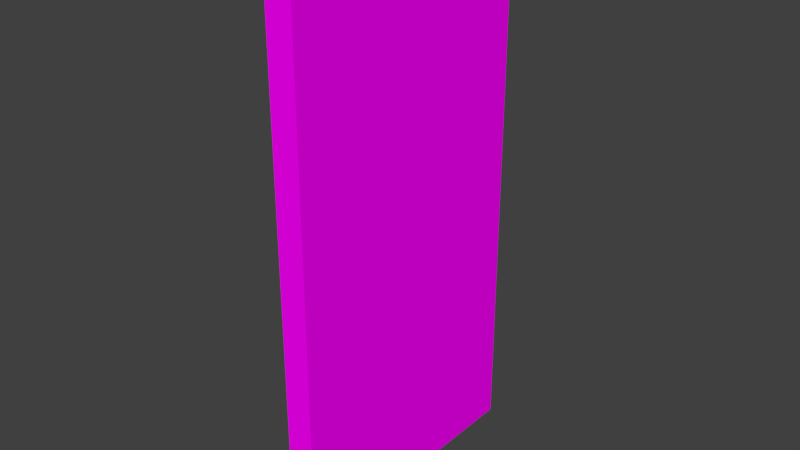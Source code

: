 # Source: Wall_4x2x0_2.blend  (saved by Blender 2.79.0; exported with 4.5.12 LTS)
import bpy
from mathutils import Matrix  # noqa: F401  (used for matrix-valued properties, if any)

bpy.ops.wm.read_factory_settings(use_empty=True)
scene = bpy.context.scene
scene.name = 'Scene'

# ---- collections
col_collection_1 = bpy.data.collections.new('Collection 1'); scene.collection.children.link(col_collection_1)

# ---- images (referenced by path relative to the original .blend; pixels are not part of the script)
import os
ASSET_DIR = os.environ.get("B2B_ASSET_DIR", "")  # directory of the original .blend (textures are referenced by path, not embedded)
HERE = os.path.dirname(os.path.abspath(__file__))  # packed textures are extracted next to this script under _unpacked/

def load_image(name, relpath, width, height, colorspace="sRGB"):
    """Load a texture the original file referenced (path relative to the .blend, or extracted next to this script)."""
    p = next((c for c in (os.path.join(HERE, relpath), os.path.join(ASSET_DIR, relpath)) if relpath and os.path.exists(c)), "")
    if p:
        img = bpy.data.images.load(p, check_existing=True)
        img.name = name
    else:  # same state as the original file: an image datablock whose file is absent (Cycles renders it pink)
        img = bpy.data.images.new(name, width, height)
        img.source = "FILE"
        img.filepath = "//" + (relpath or name)
    img.colorspace_settings.name = colorspace
    return img
img_cinder_block_pxr128_bmp_tif = load_image('Cinder_block_pxr128_bmp.tif', 'Cinder_block_pxr128_bmp.tif', 1024, 1024, 'sRGB')

# ---- materials (node trees are filled in below, after node groups)
mat_wall = bpy.data.materials.new('Wall')
mat_wall.alpha_threshold = 0.0
mat_wall.roughness = 0.5

# ---- material node trees
mat_wall.use_nodes = True; mat_wall.node_tree.nodes.clear()
_N = mat_wall.node_tree.nodes; _L = mat_wall.node_tree.links
n0 = _N.new('ShaderNodeOutputMaterial'); n0.name = 'Material Output'; n0.location = (300, 300)
n1 = _N.new('ShaderNodeBsdfDiffuse'); n1.name = 'Diffuse BSDF'; n1.location = (10, 300)
n2 = _N.new('ShaderNodeTexImage'); n2.name = 'Image Texture'; n2.location = (-180, 300)
n2.width = 140
n2.image = img_cinder_block_pxr128_bmp_tif
_L.new(n1.outputs[0], n0.inputs[0])
_L.new(n2.outputs[0], n1.inputs[0])
n0.is_active_output = True

# ---- world
world_world = bpy.data.worlds.new('World'); scene.world = world_world
world_world.color = (0.05088, 0.05088, 0.05088)
world_world.use_sun_shadow = False
world_world.sun_shadow_jitter_overblur = 0.0
world_world.cycles.sampling_method = 'MANUAL'

# ---- meshes
me_lod_a_wall_4x2x0_2 = bpy.data.meshes.new('LOD A Wall 4x2x0_2')
me_lod_a_wall_4x2x0_2.from_pydata([(0.2, 0.0, 0.0), (0.2, 2.0, -6.517e-07), (0.2, 2.0, 4.0), (0.2, 6.517e-07, 4.0), (1.14e-15, 0.0, 1.51e-08), (-4.806e-14, 2.0, -6.366e-07), (3.02e-07, 2.0, 4.0), (3.02e-07, 6.517e-07, 4.0)], [], [(1, 2, 3, 0), (5, 4, 7, 6), (2, 6, 7, 3), (0, 4, 5, 1), (3, 7, 4, 0), (1, 5, 6, 2)])
_uv = me_lod_a_wall_4x2x0_2.uv_layers.new(name='UVMap')
_uv.uv.foreach_set('vector', [0.6719, -0.06707, 0.6719, 1.478, 0.0, 1.478, 2.029e-07, -0.06707, 0.6719, -0.06707, 1.344, -0.06707, 1.344, 1.478, 0.6719, 1.478, 1.545, 1.478, 1.478, 1.478, 1.478, 0.7056, 1.545, 0.7056, 1.545, 0.7056, 1.478, 0.7056, 1.478, -0.06707, 1.545, -0.06707, 1.344, -0.06707, 1.411, -0.06707, 1.411, 1.478, 1.344, 1.478, 1.478, 1.478, 1.411, 1.478, 1.411, -0.06707, 1.478, -0.06707])
me_lod_a_wall_4x2x0_2.materials.append(mat_wall)
me_lod_a_wall_4x2x0_2.use_remesh_preserve_volume = False
me_lod_a_wall_4x2x0_2.use_remesh_preserve_attributes = False
me_lod_a_wall_4x2x0_2.use_mirror_vertex_groups = False
me_lod_a_wall_4x2x0_2.update()

# ---- objects
ob_lod_a_wall_4x2x0_2 = bpy.data.objects.new('LOD A Wall 4x2x0_2', me_lod_a_wall_4x2x0_2)

# ---- transforms, parenting, visibility, modifiers, constraints
ob_lod_a_wall_4x2x0_2.location = (0.0, 0.0, 0.0)
ob_lod_a_wall_4x2x0_2.lineart.crease_threshold = 0.0

# ---- collection membership
col_collection_1.objects.link(ob_lod_a_wall_4x2x0_2)

# ---- scene / render settings (as saved in the file)
scene.frame_start = 1; scene.frame_end = 250; scene.frame_set(1)
scene.render.engine = 'CYCLES'
scene.render.resolution_percentage = 50
scene.render.dither_intensity = 0.0
scene.cycles.use_denoising = False
scene.cycles.samples = 128
scene.cycles.sampling_pattern = 'TABULATED_SOBOL'
scene.cycles.use_adaptive_sampling = False
scene.cycles.use_light_tree = False
scene.cycles.blur_glossy = 0.0
scene.cycles.sample_clamp_indirect = 0.0
scene.view_settings.view_transform = 'Standard'
bpy.context.view_layer.update()

# ---- added for rendering (the .blend has no active camera and no usable light): camera, sun
cam_auto = bpy.data.cameras.new('AutoCamera')
cam_auto.lens = 50.0
cam_auto.sensor_width = 36.0
cam_auto.clip_end = 1000.0
ob_auto_camera = bpy.data.objects.new('AutoCamera', cam_auto)
scene.collection.objects.link(ob_auto_camera)
ob_auto_camera.location = (4.24187, -3.97024, 5.31349)
ob_auto_camera.rotation_euler = (1.09748, -7.21219e-08, 0.694738)
scene.camera = ob_auto_camera
light_auto_sun = bpy.data.lights.new('AutoSun', 'SUN')
light_auto_sun.energy = 3.0
light_auto_sun.angle = 0.0523599
ob_auto_sun = bpy.data.objects.new('AutoSun', light_auto_sun)
scene.collection.objects.link(ob_auto_sun)
ob_auto_sun.rotation_euler = (0.872665, 0.174533, 0.523599)
bpy.context.view_layer.update()
